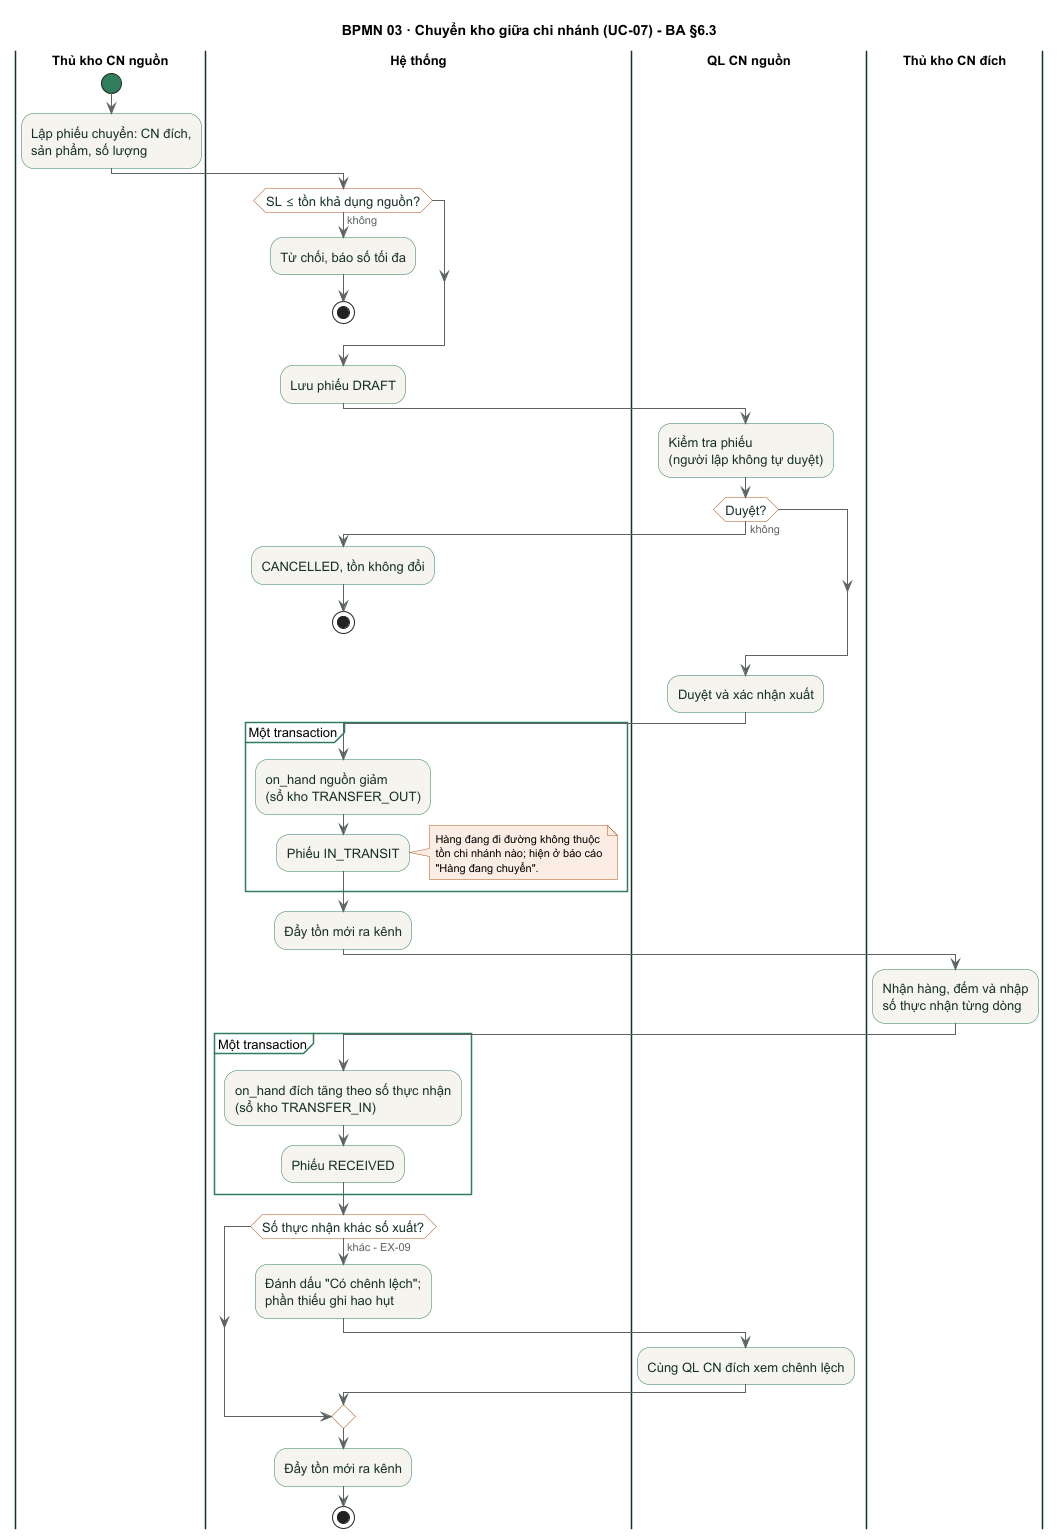

The diagram above was rendered by PlantUML. Its source (embedded in the PNG):
@startuml 03-chuyen-kho
!include _style.iuml
title BPMN 03 · Chuyển kho giữa chi nhánh (UC-07) - BA §6.3

|Thủ kho CN nguồn|
start
:Lập phiếu chuyển: CN đích,\nsản phẩm, số lượng;

|Hệ thống|
if (SL ≤ tồn khả dụng nguồn?) then (không)
  :Từ chối, báo số tối đa;
  stop
endif
:Lưu phiếu DRAFT;

|QL CN nguồn|
:Kiểm tra phiếu\n(người lập không tự duyệt);
if (Duyệt?) then (không)
  |Hệ thống|
  :CANCELLED, tồn không đổi;
  stop
endif
|QL CN nguồn|
:Duyệt và xác nhận xuất;

|Hệ thống|
partition "Một transaction" {
  :on_hand nguồn giảm\n(sổ kho TRANSFER_OUT);
  :Phiếu IN_TRANSIT;
}
note right
  Hàng đang đi đường không thuộc
  tồn chi nhánh nào; hiện ở báo cáo
  "Hàng đang chuyển".
end note
:Đẩy tồn mới ra kênh;

|Thủ kho CN đích|
:Nhận hàng, đếm và nhập\nsố thực nhận từng dòng;

|Hệ thống|
partition "Một transaction" {
  :on_hand đích tăng theo số thực nhận\n(sổ kho TRANSFER_IN);
  :Phiếu RECEIVED;
}
if (Số thực nhận khác số xuất?) then (khác - EX-09)
  :Đánh dấu "Có chênh lệch";\nphần thiếu ghi hao hụt;
  |QL CN nguồn|
  :Cùng QL CN đích xem chênh lệch;
endif
|Hệ thống|
:Đẩy tồn mới ra kênh;
stop
@enduml